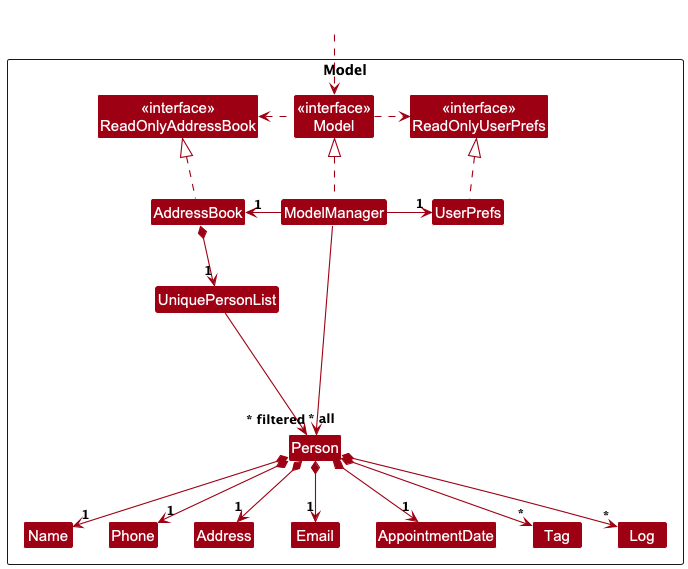

The diagram above was rendered by PlantUML. Its source (embedded in the PNG):
@startuml
!include style.puml
skinparam arrowThickness 1.1
skinparam arrowColor MODEL_COLOR
skinparam classBackgroundColor MODEL_COLOR

Package Model as ModelPackage <<Rectangle>>{
Class "<<interface>>\nReadOnlyAddressBook" as ReadOnlyAddressBook
Class "<<interface>>\nReadOnlyUserPrefs" as ReadOnlyUserPrefs
Class "<<interface>>\nModel" as Model
Class AddressBook
Class ModelManager
Class UserPrefs

Class UniquePersonList
Class Person
Class Address
Class AppointmentDate
Class Email
Class Name
Class Phone
Class Tag
Class Log

Class I #FFFFFF
}

Class HiddenOutside #FFFFFF
HiddenOutside ..> Model

AddressBook .up.|> ReadOnlyAddressBook

ModelManager .up.|> Model
Model .right.> ReadOnlyUserPrefs
Model .left.> ReadOnlyAddressBook
ModelManager -left-> "1" AddressBook
ModelManager -right-> "1" UserPrefs
UserPrefs .up.|> ReadOnlyUserPrefs

AddressBook *--> "1" UniquePersonList
UniquePersonList --> "~* all" Person
Person *--> "1" Name
Person *--> "1" Phone
Person *--> "1" Email
Person *--> "1" Address
Person *--> "1" AppointmentDate
Person *--> "*" Tag
Person *--> "*" Log

Person -[hidden]up--> I
UniquePersonList -[hidden]right-> I

Name -[hidden]right-> Phone
Phone -[hidden]right-> Address
Address -[hidden]right-> Email
Email -[hidden]right-> AppointmentDate

ModelManager --> "~* filtered" Person
@enduml